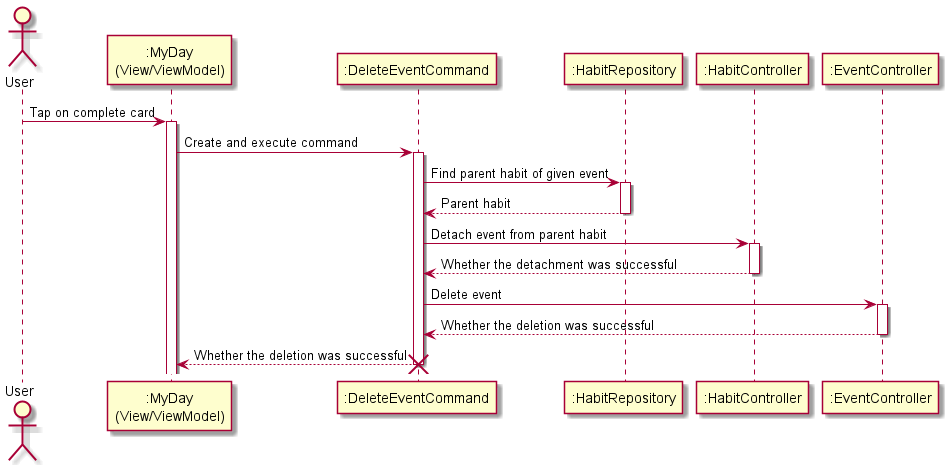

The diagram above was rendered by PlantUML. Its source (embedded in the PNG):
@startuml

actor User

participant ":MyDay\n(View/ViewModel)" as MyDay

participant ":DeleteEventCommand" as DeleteEventCommand

participant ":HabitRepository" as HabitRepository
participant ":HabitController" as HabitController
participant ":EventController" as EventController

User -> MyDay : Tap on complete card
activate MyDay

MyDay -> DeleteEventCommand : Create and execute command
activate DeleteEventCommand

DeleteEventCommand -> HabitRepository : Find parent habit of given event
activate HabitRepository

HabitRepository -[dashed]-> DeleteEventCommand : Parent habit
deactivate HabitRepository

DeleteEventCommand -> HabitController : Detach event from parent habit
activate HabitController

HabitController -[dashed]-> DeleteEventCommand : Whether the detachment was successful
deactivate HabitController

DeleteEventCommand -> EventController : Delete event
activate EventController

EventController -[dashed]-> DeleteEventCommand : Whether the deletion was successful
deactivate EventController

DeleteEventCommand -[dashed]-> MyDay : Whether the deletion was successful
destroy DeleteEventCommand

@enduml